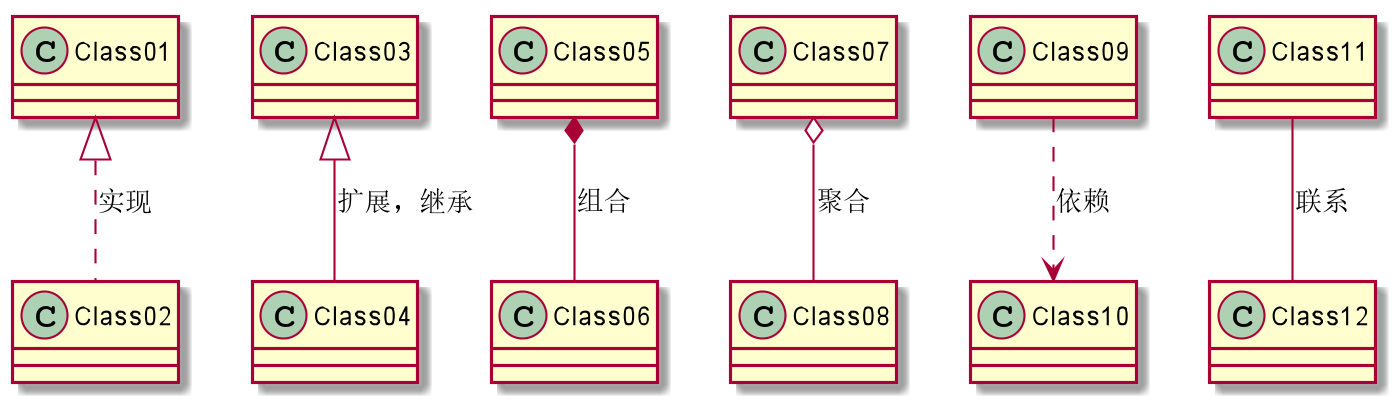

The diagram above was rendered by PlantUML. Its source (embedded in the PNG):
@startuml
Class01 <|.. Class02:实现
Class03 <|-- Class04:扩展，继承
Class05 *-- Class06:组合
Class07 o-- Class08:聚合
Class09 ..> Class10:依赖
Class11 -- Class12:联系
@enduml